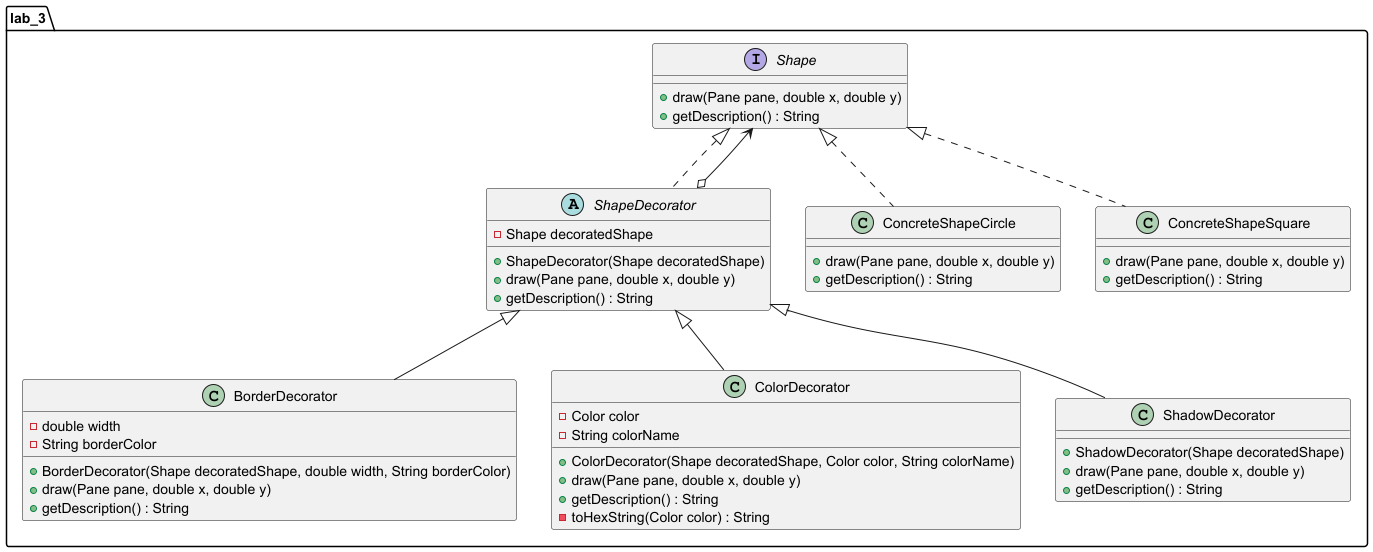

The diagram above was rendered by PlantUML. Its source (embedded in the PNG):
@startuml

package lab_3 {

    interface Shape {
        +draw(Pane pane, double x, double y)
        +getDescription() : String
    }

    abstract class ShapeDecorator implements Shape {
        -Shape decoratedShape
        +ShapeDecorator(Shape decoratedShape)
        +draw(Pane pane, double x, double y)
        +getDescription() : String
    }

    class BorderDecorator {
        -double width
        -String borderColor
        +BorderDecorator(Shape decoratedShape, double width, String borderColor)
        +draw(Pane pane, double x, double y)
        +getDescription() : String
    }

    class ColorDecorator {
        -Color color
        -String colorName
        +ColorDecorator(Shape decoratedShape, Color color, String colorName)
        +draw(Pane pane, double x, double y)
        +getDescription() : String
        -toHexString(Color color) : String
    }

    class ConcreteShapeCircle {
        +draw(Pane pane, double x, double y)
        +getDescription() : String
    }

    class ConcreteShapeSquare {
        +draw(Pane pane, double x, double y)
        +getDescription() : String
    }

    class ShadowDecorator {
        +ShadowDecorator(Shape decoratedShape)
        +draw(Pane pane, double x, double y)
        +getDescription() : String
    }

    Shape <|.. ConcreteShapeCircle
    Shape <|.. ConcreteShapeSquare
    Shape <--o  ShapeDecorator  
    ShapeDecorator <|-- BorderDecorator
    ShapeDecorator <|-- ColorDecorator
    ShapeDecorator <|-- ShadowDecorator

}

@enduml